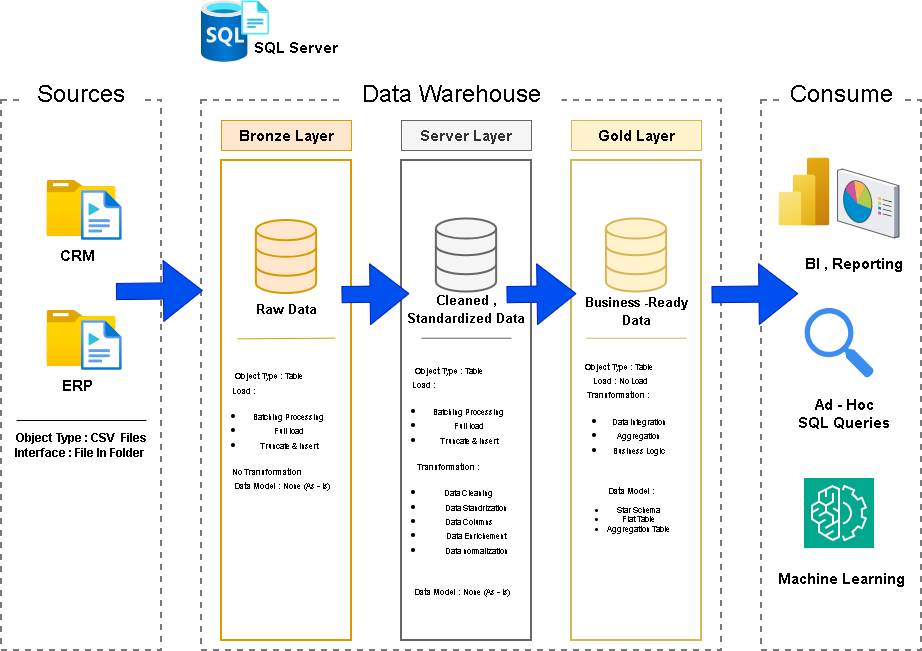

The diagram above was exported from draw.io. Its source (the exported page's mxGraphModel, read from the mxfile embedded in the PNG):
<mxGraphModel dx="1744" dy="910" grid="1" gridSize="10" guides="1" tooltips="1" connect="1" arrows="1" fold="1" page="1" pageScale="1" pageWidth="850" pageHeight="1100" background="#ffffff" math="0" shadow="0">
  <root>
    <mxCell id="0" />
    <mxCell id="1" parent="0" />
    <mxCell id="TDMHDqk-CioJVjr4CrUf-1" parent="1" style="rounded=0;whiteSpace=wrap;html=1;fillColor=none;dashed=1;strokeColor=light-dark(#787878, #ededed);strokeWidth=2;" value="" vertex="1">
      <mxGeometry height="550" width="160" x="360" y="300" as="geometry" />
    </mxCell>
    <mxCell id="TDMHDqk-CioJVjr4CrUf-2" parent="1" style="rounded=0;whiteSpace=wrap;html=1;strokeColor=none;" value="&lt;font style=&quot;font-size: 24px;&quot;&gt;Sources&lt;/font&gt;" vertex="1">
      <mxGeometry height="30" width="120" x="380" y="280" as="geometry" />
    </mxCell>
    <mxCell id="TDMHDqk-CioJVjr4CrUf-3" parent="1" style="rounded=0;whiteSpace=wrap;html=1;fillColor=none;dashed=1;strokeColor=light-dark(#787878, #ededed);strokeWidth=2;" value="" vertex="1">
      <mxGeometry height="550" width="520" x="560" y="300" as="geometry" />
    </mxCell>
    <mxCell id="TDMHDqk-CioJVjr4CrUf-4" parent="1" style="rounded=0;whiteSpace=wrap;html=1;strokeColor=none;" value="&lt;font style=&quot;font-size: 24px;&quot;&gt;Data Warehouse&lt;/font&gt;" vertex="1">
      <mxGeometry height="30" width="220" x="700" y="280" as="geometry" />
    </mxCell>
    <mxCell id="TDMHDqk-CioJVjr4CrUf-5" parent="1" style="rounded=0;whiteSpace=wrap;html=1;fillColor=none;dashed=1;strokeColor=light-dark(#787878, #ededed);strokeWidth=2;" value="" vertex="1">
      <mxGeometry height="550" width="160" x="1120" y="300" as="geometry" />
    </mxCell>
    <mxCell id="TDMHDqk-CioJVjr4CrUf-6" parent="1" style="rounded=0;whiteSpace=wrap;html=1;strokeColor=none;" value="&lt;font style=&quot;font-size: 24px;&quot;&gt;Consume&lt;/font&gt;" vertex="1">
      <mxGeometry height="30" width="120" x="1140" y="280" as="geometry" />
    </mxCell>
    <mxCell id="TDMHDqk-CioJVjr4CrUf-7" parent="1" style="rounded=0;whiteSpace=wrap;html=1;fillColor=#ffe6cc;strokeColor=#d79b00;fontSize=15;fontStyle=1" value="Bronze Layer" vertex="1">
      <mxGeometry height="30" width="130" x="580" y="320" as="geometry" />
    </mxCell>
    <mxCell id="TDMHDqk-CioJVjr4CrUf-8" parent="1" style="rounded=0;whiteSpace=wrap;html=1;fillColor=none;strokeColor=#d79b00;fontSize=15;fontStyle=1;strokeWidth=2;" value="" vertex="1">
      <mxGeometry height="480" width="130" x="580" y="360" as="geometry" />
    </mxCell>
    <mxCell id="TDMHDqk-CioJVjr4CrUf-9" parent="1" style="rounded=0;whiteSpace=wrap;html=1;fillColor=#f5f5f5;strokeColor=#666666;fontSize=15;fontStyle=1;fontColor=#333333;" value="Server Layer" vertex="1">
      <mxGeometry height="30" width="130" x="760" y="320" as="geometry" />
    </mxCell>
    <mxCell id="TDMHDqk-CioJVjr4CrUf-10" parent="1" style="rounded=0;whiteSpace=wrap;html=1;fillColor=none;strokeColor=#666666;fontSize=15;fontStyle=1;strokeWidth=2;fontColor=#333333;" value="" vertex="1">
      <mxGeometry height="480" width="130" x="760" y="360" as="geometry" />
    </mxCell>
    <mxCell id="TDMHDqk-CioJVjr4CrUf-11" parent="1" style="rounded=0;whiteSpace=wrap;html=1;fillColor=#fff2cc;strokeColor=#d6b656;fontSize=15;fontStyle=1;" value="Gold Layer" vertex="1">
      <mxGeometry height="30" width="130" x="930" y="320" as="geometry" />
    </mxCell>
    <mxCell id="TDMHDqk-CioJVjr4CrUf-12" parent="1" style="rounded=0;whiteSpace=wrap;html=1;fillColor=none;strokeColor=#d6b656;fontSize=15;fontStyle=1;strokeWidth=2;" value="" vertex="1">
      <mxGeometry height="480" width="130" x="930" y="360" as="geometry" />
    </mxCell>
    <mxCell id="TDMHDqk-CioJVjr4CrUf-14" parent="1" style="image;aspect=fixed;html=1;points=[];align=center;fontSize=12;image=img/lib/azure2/general/Folder_Blank.svg;" value="" vertex="1">
      <mxGeometry height="56.00000000000001" width="69" x="405.5" y="380" as="geometry" />
    </mxCell>
    <mxCell id="TDMHDqk-CioJVjr4CrUf-16" parent="1" style="image;aspect=fixed;html=1;points=[];align=center;fontSize=12;image=img/lib/azure2/general/Media_File.svg;" value="" vertex="1">
      <mxGeometry height="50" width="40.63" x="440" y="390" as="geometry" />
    </mxCell>
    <mxCell id="TDMHDqk-CioJVjr4CrUf-17" parent="1" style="text;html=1;whiteSpace=wrap;strokeColor=none;fillColor=none;align=center;verticalAlign=middle;rounded=0;" value="&lt;b&gt;&lt;font style=&quot;font-size: 15px;&quot;&gt;CRM&lt;/font&gt;&lt;/b&gt;" vertex="1">
      <mxGeometry height="30" width="60" x="405.5" y="440" as="geometry" />
    </mxCell>
    <mxCell id="TDMHDqk-CioJVjr4CrUf-18" parent="1" style="image;aspect=fixed;html=1;points=[];align=center;fontSize=12;image=img/lib/azure2/general/Folder_Blank.svg;" value="" vertex="1">
      <mxGeometry height="56.00000000000001" width="69" x="405.5" y="510" as="geometry" />
    </mxCell>
    <mxCell id="TDMHDqk-CioJVjr4CrUf-19" parent="1" style="image;aspect=fixed;html=1;points=[];align=center;fontSize=12;image=img/lib/azure2/general/Media_File.svg;" value="" vertex="1">
      <mxGeometry height="50" width="40.63" x="440" y="520" as="geometry" />
    </mxCell>
    <mxCell id="TDMHDqk-CioJVjr4CrUf-20" parent="1" style="text;html=1;whiteSpace=wrap;strokeColor=none;fillColor=none;align=center;verticalAlign=middle;rounded=0;" value="&lt;b&gt;&lt;font style=&quot;font-size: 15px;&quot;&gt;ERP&lt;/font&gt;&lt;/b&gt;" vertex="1">
      <mxGeometry height="30" width="60" x="405.5" y="570" as="geometry" />
    </mxCell>
    <mxCell id="TDMHDqk-CioJVjr4CrUf-21" edge="1" parent="1" style="endArrow=none;html=1;rounded=0;strokeWidth=1;startSize=13;endSize=12;" value="">
      <mxGeometry height="50" relative="1" width="50" as="geometry">
        <mxPoint x="375" y="620" as="sourcePoint" />
        <mxPoint x="505" y="620" as="targetPoint" />
      </mxGeometry>
    </mxCell>
    <mxCell id="TDMHDqk-CioJVjr4CrUf-23" parent="1" style="text;html=1;whiteSpace=wrap;strokeColor=none;fillColor=none;align=center;verticalAlign=middle;rounded=0;" value="&lt;b&gt;Object Type : CSV&amp;nbsp; Files&lt;/b&gt;&lt;div&gt;&lt;b&gt;Interface : File In Folder&amp;nbsp;&lt;/b&gt;&lt;/div&gt;" vertex="1">
      <mxGeometry height="30" width="140" x="370" y="630" as="geometry" />
    </mxCell>
    <mxCell id="TDMHDqk-CioJVjr4CrUf-24" parent="1" style="html=1;verticalLabelPosition=bottom;align=center;labelBackgroundColor=#ffffff;verticalAlign=top;strokeWidth=2;strokeColor=#d79b00;shadow=0;dashed=0;shape=mxgraph.ios7.icons.data;fillColor=#ffe6cc;" value="" vertex="1">
      <mxGeometry height="73.1" width="60.29" x="614.85" y="420" as="geometry" />
    </mxCell>
    <mxCell id="TDMHDqk-CioJVjr4CrUf-26" parent="1" style="html=1;verticalLabelPosition=bottom;align=center;labelBackgroundColor=#ffffff;verticalAlign=top;strokeWidth=2;strokeColor=#d6b656;shadow=0;dashed=0;shape=mxgraph.ios7.icons.data;fillColor=#fff2cc;" value="" vertex="1">
      <mxGeometry height="73.1" width="60.29" x="964.8600000000001" y="418.45" as="geometry" />
    </mxCell>
    <mxCell id="TDMHDqk-CioJVjr4CrUf-27" parent="1" style="html=1;verticalLabelPosition=bottom;align=center;labelBackgroundColor=#ffffff;verticalAlign=top;strokeWidth=2;strokeColor=#666666;shadow=0;dashed=0;shape=mxgraph.ios7.icons.data;fillColor=#f5f5f5;fontColor=#333333;" value="" vertex="1">
      <mxGeometry height="73.1" width="60.29" x="794.86" y="418.45" as="geometry" />
    </mxCell>
    <mxCell id="TDMHDqk-CioJVjr4CrUf-28" parent="1" style="text;html=1;whiteSpace=wrap;strokeColor=none;fillColor=none;align=center;verticalAlign=middle;rounded=0;fontSize=15;fontStyle=1" value="&lt;font style=&quot;font-size: 13px;&quot;&gt;Raw Data&lt;/font&gt;" vertex="1">
      <mxGeometry height="20" width="75" x="607.5" y="498" as="geometry" />
    </mxCell>
    <mxCell id="TDMHDqk-CioJVjr4CrUf-29" edge="1" parent="1" style="shape=flexArrow;endArrow=classic;html=1;rounded=0;endWidth=43.673469387755105;endSize=12.647619047619047;width=16.19047619047619;fillColor=#0050ef;strokeColor=#001DBC;exitX=0.98;exitY=0.074;exitDx=0;exitDy=0;exitPerimeter=0;" value="">
      <mxGeometry height="50" relative="1" width="50" as="geometry">
        <mxPoint x="474.5" y="491.044" as="sourcePoint" />
        <mxPoint x="561.38" y="490" as="targetPoint" />
      </mxGeometry>
    </mxCell>
    <mxCell id="TDMHDqk-CioJVjr4CrUf-33" parent="1" style="text;html=1;whiteSpace=wrap;strokeColor=none;fillColor=none;align=center;verticalAlign=middle;rounded=0;fontSize=15;fontStyle=1" value="&lt;font style=&quot;font-size: 13px;&quot;&gt;Business -Ready Data&lt;/font&gt;" vertex="1">
      <mxGeometry height="17" width="120" x="935.01" y="501" as="geometry" />
    </mxCell>
    <mxCell id="TDMHDqk-CioJVjr4CrUf-34" parent="1" style="text;html=1;whiteSpace=wrap;strokeColor=none;fillColor=none;align=center;verticalAlign=middle;rounded=0;fontSize=15;fontStyle=1" value="&lt;font style=&quot;font-size: 13px;&quot;&gt;Cleaned , Standardized Data&lt;/font&gt;" vertex="1">
      <mxGeometry height="16.9" width="120" x="765" y="499.55" as="geometry" />
    </mxCell>
    <mxCell id="TDMHDqk-CioJVjr4CrUf-35" edge="1" parent="1" style="endArrow=none;html=1;rounded=0;strokeWidth=1;startSize=13;endSize=12;fillColor=#fff2cc;strokeColor=#d6b656;" value="">
      <mxGeometry height="50" relative="1" width="50" as="geometry">
        <mxPoint x="945.01" y="537.74" as="sourcePoint" />
        <mxPoint x="1045.01" y="537.74" as="targetPoint" />
      </mxGeometry>
    </mxCell>
    <mxCell id="TDMHDqk-CioJVjr4CrUf-36" edge="1" parent="1" style="endArrow=none;html=1;rounded=0;strokeWidth=1;startSize=13;endSize=12;fillColor=#f5f5f5;strokeColor=#666666;" value="">
      <mxGeometry height="50" relative="1" width="50" as="geometry">
        <mxPoint x="780" y="537.74" as="sourcePoint" />
        <mxPoint x="870" y="537.74" as="targetPoint" />
      </mxGeometry>
    </mxCell>
    <mxCell id="TDMHDqk-CioJVjr4CrUf-37" edge="1" parent="1" style="endArrow=none;html=1;rounded=0;strokeWidth=1;startSize=13;endSize=12;fillColor=#ffe6cc;strokeColor=#d79b00;" value="">
      <mxGeometry height="50" relative="1" width="50" as="geometry">
        <mxPoint x="596.25" y="538.37" as="sourcePoint" />
        <mxPoint x="693.75" y="537.63" as="targetPoint" />
      </mxGeometry>
    </mxCell>
    <mxCell id="TDMHDqk-CioJVjr4CrUf-40" parent="1" style="text;html=1;whiteSpace=wrap;strokeColor=none;fillColor=none;align=center;verticalAlign=middle;rounded=0;" value="&lt;font style=&quot;font-size: 8px;&quot;&gt;&lt;b&gt;Object Type :&lt;/b&gt; Table&lt;/font&gt;&lt;div&gt;&lt;div style=&quot;text-align: left;&quot;&gt;&lt;span style=&quot;background-color: transparent; color: light-dark(rgb(0, 0, 0), rgb(255, 255, 255));&quot;&gt;&lt;font style=&quot;font-size: 8px;&quot;&gt;&lt;b&gt;&amp;nbsp; &amp;nbsp; &amp;nbsp; &amp;nbsp; &amp;nbsp; &amp;nbsp;&lt;span style=&quot;white-space: pre;&quot;&gt;&#09;&lt;/span&gt;&amp;nbsp;Load :&amp;nbsp;&lt;/b&gt;&lt;/font&gt;&lt;/span&gt;&lt;/div&gt;&lt;div style=&quot;&quot;&gt;&lt;ul&gt;&lt;li&gt;&lt;span style=&quot;font-size: 8px;&quot;&gt;Batching Processing&lt;/span&gt;&lt;/li&gt;&lt;li&gt;&lt;span style=&quot;font-size: 8px;&quot;&gt;Full load&lt;/span&gt;&lt;/li&gt;&lt;li&gt;&lt;span style=&quot;font-size: 8px;&quot;&gt;Truncate &amp;amp; Insert&lt;/span&gt;&lt;/li&gt;&lt;/ul&gt;&lt;div style=&quot;text-align: left;&quot;&gt;&lt;span style=&quot;font-size: 8px;&quot;&gt;&amp;nbsp; &amp;nbsp; &amp;nbsp; &amp;nbsp; &amp;nbsp; &amp;nbsp; &amp;nbsp;No &lt;b&gt;Transformation&lt;/b&gt;&lt;/span&gt;&lt;/div&gt;&lt;div style=&quot;text-align: left;&quot;&gt;&lt;span style=&quot;font-size: 8px;&quot;&gt;&lt;b&gt;&amp;nbsp; &amp;nbsp; &amp;nbsp; &amp;nbsp; &amp;nbsp; &amp;nbsp; &amp;nbsp; Data Model : &lt;/b&gt;None (As - is)&lt;/span&gt;&lt;/div&gt;&lt;/div&gt;&lt;/div&gt;" vertex="1">
      <mxGeometry height="20" width="165" x="545" y="620" as="geometry" />
    </mxCell>
    <mxCell id="TDMHDqk-CioJVjr4CrUf-42" parent="1" style="text;html=1;whiteSpace=wrap;strokeColor=none;fillColor=none;align=center;verticalAlign=middle;rounded=0;" value="&lt;font style=&quot;font-size: 8px;&quot;&gt;&lt;b&gt;Object Type :&lt;/b&gt; Table&lt;/font&gt;&lt;div&gt;&lt;div style=&quot;text-align: left;&quot;&gt;&lt;span style=&quot;background-color: transparent; color: light-dark(rgb(0, 0, 0), rgb(255, 255, 255));&quot;&gt;&lt;font style=&quot;font-size: 8px;&quot;&gt;&lt;b&gt;&amp;nbsp; &amp;nbsp; &amp;nbsp; &amp;nbsp; &amp;nbsp; &amp;nbsp;&lt;span style=&quot;white-space: pre;&quot;&gt;&#09;&lt;/span&gt;&amp;nbsp;Load :&amp;nbsp;&lt;/b&gt;&lt;/font&gt;&lt;/span&gt;&lt;/div&gt;&lt;div style=&quot;&quot;&gt;&lt;ul&gt;&lt;li&gt;&lt;span style=&quot;font-size: 8px;&quot;&gt;Batching Processing&lt;/span&gt;&lt;/li&gt;&lt;li&gt;&lt;span style=&quot;font-size: 8px;&quot;&gt;Full load&lt;/span&gt;&lt;/li&gt;&lt;li&gt;&lt;span style=&quot;font-size: 8px;&quot;&gt;Truncate &amp;amp; Insert&lt;/span&gt;&lt;/li&gt;&lt;/ul&gt;&lt;b style=&quot;background-color: transparent; color: light-dark(rgb(0, 0, 0), rgb(255, 255, 255)); font-size: 8px;&quot;&gt;Transformation :&lt;/b&gt;&lt;br&gt;&lt;div style=&quot;&quot;&gt;&lt;ul&gt;&lt;li&gt;&lt;span style=&quot;font-size: 8px;&quot;&gt;Data Cleaning&lt;/span&gt;&lt;/li&gt;&lt;li&gt;&lt;span style=&quot;font-size: 8px;&quot;&gt;&amp;nbsp; &amp;nbsp; &amp;nbsp; &amp;nbsp;Data Standrization&lt;/span&gt;&lt;/li&gt;&lt;li&gt;&lt;span style=&quot;font-size: 8px;&quot;&gt;Data Columns&lt;/span&gt;&lt;/li&gt;&lt;li&gt;&lt;span style=&quot;font-size: 8px;&quot;&gt;&amp;nbsp; &amp;nbsp; &amp;nbsp; &amp;nbsp;Data Enrichement&lt;/span&gt;&lt;/li&gt;&lt;li&gt;&lt;span style=&quot;font-size: 8px;&quot;&gt;&amp;nbsp; &amp;nbsp; &amp;nbsp; &amp;nbsp; Data normalization&lt;/span&gt;&lt;/li&gt;&lt;/ul&gt;&lt;span style=&quot;font-size: 8px;&quot;&gt;&lt;br&gt;&lt;/span&gt;&lt;/div&gt;&lt;div style=&quot;text-align: left;&quot;&gt;&lt;span style=&quot;font-size: 8px;&quot;&gt;&lt;b&gt;&amp;nbsp; &amp;nbsp; &amp;nbsp; &amp;nbsp; &amp;nbsp; &amp;nbsp; &amp;nbsp; Data Model : &lt;/b&gt;None (As - is)&lt;/span&gt;&lt;/div&gt;&lt;/div&gt;&lt;/div&gt;" vertex="1">
      <mxGeometry height="20" width="165" x="725" y="670" as="geometry" />
    </mxCell>
    <mxCell id="TDMHDqk-CioJVjr4CrUf-44" parent="1" style="text;html=1;whiteSpace=wrap;strokeColor=none;fillColor=none;align=center;verticalAlign=middle;rounded=0;" value="&lt;font style=&quot;font-size: 8px;&quot;&gt;&lt;b&gt;Object Type :&lt;/b&gt; Table&lt;/font&gt;&lt;div&gt;&lt;div style=&quot;text-align: left;&quot;&gt;&lt;span style=&quot;background-color: transparent; color: light-dark(rgb(0, 0, 0), rgb(255, 255, 255));&quot;&gt;&lt;font style=&quot;font-size: 8px;&quot;&gt;&lt;b&gt;&amp;nbsp; &amp;nbsp; &amp;nbsp; &amp;nbsp; &amp;nbsp; &amp;nbsp;&lt;span style=&quot;white-space: pre;&quot;&gt;&#09;&lt;/span&gt;&amp;nbsp;Load : &lt;/b&gt;No Load&lt;/font&gt;&lt;/span&gt;&lt;/div&gt;&lt;div style=&quot;&quot;&gt;&lt;b style=&quot;background-color: transparent; color: light-dark(rgb(0, 0, 0), rgb(255, 255, 255)); font-size: 8px;&quot;&gt;Transformation :&lt;/b&gt;&lt;br&gt;&lt;div style=&quot;&quot;&gt;&lt;ul&gt;&lt;li&gt;&lt;span style=&quot;font-size: 8px;&quot;&gt;Data Integration&lt;/span&gt;&lt;/li&gt;&lt;li&gt;&lt;span style=&quot;font-size: 8px; background-color: transparent; color: light-dark(rgb(0, 0, 0), rgb(255, 255, 255));&quot;&gt;Aggregation&lt;br&gt;&lt;/span&gt;&lt;/li&gt;&lt;li&gt;&lt;span style=&quot;font-size: 8px; background-color: transparent; color: light-dark(rgb(0, 0, 0), rgb(255, 255, 255));&quot;&gt;Business Logic&lt;/span&gt;&lt;/li&gt;&lt;/ul&gt;&lt;span style=&quot;font-size: 8px;&quot;&gt;&lt;br&gt;&lt;/span&gt;&lt;/div&gt;&lt;div style=&quot;&quot;&gt;&lt;span style=&quot;font-size: 8px;&quot;&gt;&lt;b&gt;&amp;nbsp; &amp;nbsp; &amp;nbsp; &amp;nbsp; &amp;nbsp; &amp;nbsp; &amp;nbsp; Data Model :&amp;nbsp;&lt;/b&gt;&lt;br&gt;&lt;ul&gt;&lt;li&gt;&lt;span style=&quot;font-size: 8px;&quot;&gt;Star Schema&lt;/span&gt;&lt;/li&gt;&lt;li&gt;&lt;span style=&quot;font-size: 8px;&quot;&gt;Flat Table&lt;/span&gt;&lt;/li&gt;&lt;li&gt;&lt;span style=&quot;font-size: 8px;&quot;&gt;Aggregation Table&lt;/span&gt;&lt;/li&gt;&lt;/ul&gt;&lt;/span&gt;&lt;/div&gt;&lt;/div&gt;&lt;/div&gt;" vertex="1">
      <mxGeometry height="20" width="165" x="895" y="640" as="geometry" />
    </mxCell>
    <mxCell id="D-1T4BWVWQaBdH2Qb4v4-1" edge="1" parent="1" style="shape=flexArrow;endArrow=classic;html=1;rounded=0;endWidth=43.673469387755105;endSize=12.647619047619047;width=16.19047619047619;fillColor=#0050ef;strokeColor=#001DBC;exitX=0.98;exitY=0.074;exitDx=0;exitDy=0;exitPerimeter=0;" value="">
      <mxGeometry height="50" relative="1" width="50" as="geometry">
        <mxPoint x="1070" y="494.144" as="sourcePoint" />
        <mxPoint x="1156.88" y="493.1" as="targetPoint" />
      </mxGeometry>
    </mxCell>
    <mxCell id="D-1T4BWVWQaBdH2Qb4v4-2" edge="1" parent="1" style="shape=flexArrow;endArrow=classic;html=1;rounded=0;endWidth=43.673469387755105;endSize=12.647619047619047;width=16.19047619047619;fillColor=#0050ef;strokeColor=#001DBC;exitX=0.98;exitY=0.074;exitDx=0;exitDy=0;exitPerimeter=0;" value="">
      <mxGeometry height="50" relative="1" width="50" as="geometry">
        <mxPoint x="865.01" y="494.144" as="sourcePoint" />
        <mxPoint x="935.01" y="493.1" as="targetPoint" />
      </mxGeometry>
    </mxCell>
    <mxCell id="D-1T4BWVWQaBdH2Qb4v4-3" edge="1" parent="1" style="shape=flexArrow;endArrow=classic;html=1;rounded=0;endWidth=43.673469387755105;endSize=12.647619047619047;width=16.19047619047619;fillColor=#0050ef;strokeColor=#001DBC;exitX=0.98;exitY=0.074;exitDx=0;exitDy=0;exitPerimeter=0;" value="">
      <mxGeometry height="50" relative="1" width="50" as="geometry">
        <mxPoint x="700" y="494.144" as="sourcePoint" />
        <mxPoint x="768" y="493.1" as="targetPoint" />
      </mxGeometry>
    </mxCell>
    <mxCell id="D-1T4BWVWQaBdH2Qb4v4-6" parent="1" style="image;aspect=fixed;html=1;points=[];align=center;fontSize=12;image=img/lib/azure2/analytics/Power_BI_Embedded.svg;" value="" vertex="1">
      <mxGeometry height="68" width="51" x="1137.5" y="357.5" as="geometry" />
    </mxCell>
    <mxCell id="D-1T4BWVWQaBdH2Qb4v4-7" parent="1" style="verticalLabelPosition=bottom;sketch=0;aspect=fixed;html=1;verticalAlign=top;strokeColor=none;align=center;outlineConnect=0;shape=mxgraph.citrix.reporting;" value="" vertex="1">
      <mxGeometry height="69" width="61.5" x="1196" y="368.5" as="geometry" />
    </mxCell>
    <mxCell id="D-1T4BWVWQaBdH2Qb4v4-8" parent="1" style="text;html=1;whiteSpace=wrap;strokeColor=none;fillColor=none;align=center;verticalAlign=middle;rounded=0;" value="&lt;b&gt;&lt;font style=&quot;font-size: 15px;&quot;&gt;BI , Reporting&lt;/font&gt;&lt;/b&gt;" vertex="1">
      <mxGeometry height="30" width="110" x="1157.5" y="447.5" as="geometry" />
    </mxCell>
    <mxCell id="D-1T4BWVWQaBdH2Qb4v4-10" parent="1" style="sketch=0;html=1;aspect=fixed;strokeColor=none;shadow=0;fillColor=#3B8DF1;verticalAlign=top;labelPosition=center;verticalLabelPosition=bottom;shape=mxgraph.gcp2.search" value="" vertex="1">
      <mxGeometry height="70" width="69.3" x="1163.2" y="507.5" as="geometry" />
    </mxCell>
    <mxCell id="D-1T4BWVWQaBdH2Qb4v4-11" parent="1" style="text;html=1;whiteSpace=wrap;strokeColor=none;fillColor=none;align=center;verticalAlign=middle;rounded=0;" value="&lt;b&gt;&lt;font style=&quot;font-size: 15px;&quot;&gt;Ad - Hoc&lt;br&gt;SQL Queries&lt;/font&gt;&lt;/b&gt;" vertex="1">
      <mxGeometry height="30" width="110" x="1147.5" y="597.5" as="geometry" />
    </mxCell>
    <mxCell id="D-1T4BWVWQaBdH2Qb4v4-12" parent="1" style="sketch=0;points=[[0,0,0],[0.25,0,0],[0.5,0,0],[0.75,0,0],[1,0,0],[0,1,0],[0.25,1,0],[0.5,1,0],[0.75,1,0],[1,1,0],[0,0.25,0],[0,0.5,0],[0,0.75,0],[1,0.25,0],[1,0.5,0],[1,0.75,0]];outlineConnect=0;fontColor=#232F3E;fillColor=#01A88D;strokeColor=#ffffff;dashed=0;verticalLabelPosition=bottom;verticalAlign=top;align=center;html=1;fontSize=12;fontStyle=0;aspect=fixed;shape=mxgraph.aws4.resourceIcon;resIcon=mxgraph.aws4.machine_learning;" value="" vertex="1">
      <mxGeometry height="70" width="70" x="1162.5" y="677.5" as="geometry" />
    </mxCell>
    <mxCell id="D-1T4BWVWQaBdH2Qb4v4-13" parent="1" style="text;html=1;whiteSpace=wrap;strokeColor=none;fillColor=none;align=center;verticalAlign=middle;rounded=0;" value="&lt;span style=&quot;font-size: 15px;&quot;&gt;&lt;b&gt;Machine Learning&lt;/b&gt;&lt;/span&gt;" vertex="1">
      <mxGeometry height="30" width="135" x="1132.5" y="762.5" as="geometry" />
    </mxCell>
    <mxCell id="D-1T4BWVWQaBdH2Qb4v4-14" parent="1" style="image;aspect=fixed;html=1;points=[];align=center;fontSize=12;image=img/lib/azure2/databases/SQL_Server_Registries.svg;" value="" vertex="1">
      <mxGeometry height="62" width="68" x="560" y="200" as="geometry" />
    </mxCell>
    <mxCell id="D-1T4BWVWQaBdH2Qb4v4-15" parent="1" style="text;html=1;whiteSpace=wrap;strokeColor=none;fillColor=none;align=center;verticalAlign=middle;rounded=0;" value="&lt;b&gt;&lt;font style=&quot;font-size: 15px;&quot;&gt;SQL Server&lt;/font&gt;&lt;/b&gt;" vertex="1">
      <mxGeometry height="30" width="110" x="600" y="232" as="geometry" />
    </mxCell>
  </root>
</mxGraphModel>